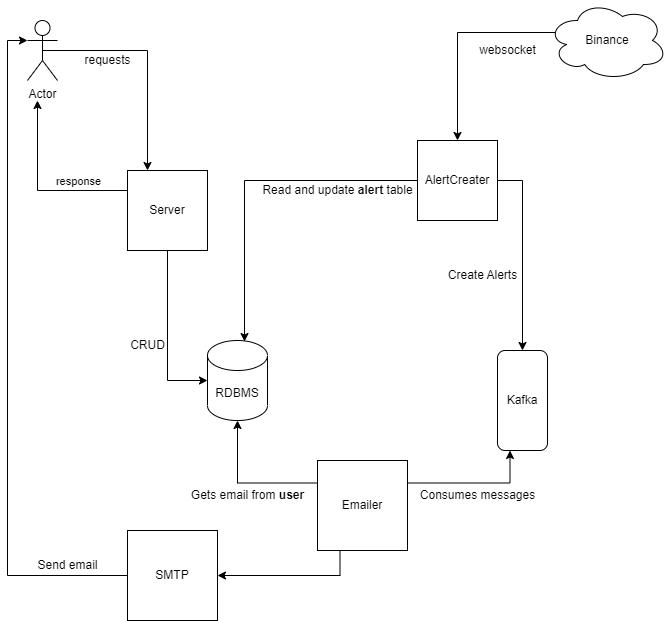

The diagram above was exported from draw.io. Its source (the exported page's mxGraphModel, read from the mxfile embedded in the PNG):
<mxGraphModel dx="1422" dy="762" grid="1" gridSize="10" guides="1" tooltips="1" connect="1" arrows="1" fold="1" page="1" pageScale="1" pageWidth="850" pageHeight="1100" math="0" shadow="0">
  <root>
    <mxCell id="0" />
    <mxCell id="1" parent="0" />
    <mxCell id="eIwScKcXWmpQ8TwoZofI-6" style="edgeStyle=orthogonalEdgeStyle;rounded=0;orthogonalLoop=1;jettySize=auto;html=1;exitX=0.5;exitY=1;exitDx=0;exitDy=0;entryX=0;entryY=0.5;entryDx=0;entryDy=0;entryPerimeter=0;" edge="1" parent="1" source="eIwScKcXWmpQ8TwoZofI-1" target="eIwScKcXWmpQ8TwoZofI-5">
      <mxGeometry relative="1" as="geometry" />
    </mxCell>
    <mxCell id="eIwScKcXWmpQ8TwoZofI-12" style="edgeStyle=orthogonalEdgeStyle;rounded=0;orthogonalLoop=1;jettySize=auto;html=1;exitX=0;exitY=0.25;exitDx=0;exitDy=0;" edge="1" parent="1" source="eIwScKcXWmpQ8TwoZofI-1">
      <mxGeometry relative="1" as="geometry">
        <mxPoint x="110" y="110" as="targetPoint" />
      </mxGeometry>
    </mxCell>
    <mxCell id="eIwScKcXWmpQ8TwoZofI-14" value="response" style="edgeLabel;html=1;align=center;verticalAlign=middle;resizable=0;points=[];" vertex="1" connectable="0" parent="eIwScKcXWmpQ8TwoZofI-12">
      <mxGeometry x="-0.3" y="4" relative="1" as="geometry">
        <mxPoint x="13" y="-14" as="offset" />
      </mxGeometry>
    </mxCell>
    <mxCell id="eIwScKcXWmpQ8TwoZofI-1" value="Server" style="whiteSpace=wrap;html=1;aspect=fixed;" vertex="1" parent="1">
      <mxGeometry x="200" y="180" width="80" height="80" as="geometry" />
    </mxCell>
    <mxCell id="eIwScKcXWmpQ8TwoZofI-3" style="edgeStyle=orthogonalEdgeStyle;rounded=0;orthogonalLoop=1;jettySize=auto;html=1;exitX=0.5;exitY=0.5;exitDx=0;exitDy=0;exitPerimeter=0;entryX=0.25;entryY=0;entryDx=0;entryDy=0;" edge="1" parent="1" source="eIwScKcXWmpQ8TwoZofI-2" target="eIwScKcXWmpQ8TwoZofI-1">
      <mxGeometry relative="1" as="geometry" />
    </mxCell>
    <mxCell id="eIwScKcXWmpQ8TwoZofI-2" value="Actor" style="shape=umlActor;verticalLabelPosition=bottom;verticalAlign=top;html=1;outlineConnect=0;" vertex="1" parent="1">
      <mxGeometry x="100" y="30" width="30" height="60" as="geometry" />
    </mxCell>
    <mxCell id="eIwScKcXWmpQ8TwoZofI-5" value="RDBMS" style="shape=cylinder3;whiteSpace=wrap;html=1;boundedLbl=1;backgroundOutline=1;size=15;" vertex="1" parent="1">
      <mxGeometry x="280" y="350" width="60" height="80" as="geometry" />
    </mxCell>
    <mxCell id="eIwScKcXWmpQ8TwoZofI-11" style="edgeStyle=orthogonalEdgeStyle;rounded=0;orthogonalLoop=1;jettySize=auto;html=1;exitX=0;exitY=0.5;exitDx=0;exitDy=0;entryX=0.617;entryY=0.013;entryDx=0;entryDy=0;entryPerimeter=0;" edge="1" parent="1" source="eIwScKcXWmpQ8TwoZofI-7" target="eIwScKcXWmpQ8TwoZofI-5">
      <mxGeometry relative="1" as="geometry" />
    </mxCell>
    <mxCell id="eIwScKcXWmpQ8TwoZofI-18" style="edgeStyle=orthogonalEdgeStyle;rounded=0;orthogonalLoop=1;jettySize=auto;html=1;exitX=1;exitY=0.5;exitDx=0;exitDy=0;entryX=0.5;entryY=0;entryDx=0;entryDy=0;" edge="1" parent="1" source="eIwScKcXWmpQ8TwoZofI-7" target="eIwScKcXWmpQ8TwoZofI-17">
      <mxGeometry relative="1" as="geometry" />
    </mxCell>
    <mxCell id="eIwScKcXWmpQ8TwoZofI-7" value="AlertCreater" style="whiteSpace=wrap;html=1;aspect=fixed;" vertex="1" parent="1">
      <mxGeometry x="490" y="150" width="80" height="80" as="geometry" />
    </mxCell>
    <mxCell id="eIwScKcXWmpQ8TwoZofI-9" style="edgeStyle=orthogonalEdgeStyle;rounded=0;orthogonalLoop=1;jettySize=auto;html=1;exitX=0.07;exitY=0.4;exitDx=0;exitDy=0;exitPerimeter=0;entryX=0.5;entryY=0;entryDx=0;entryDy=0;" edge="1" parent="1" source="eIwScKcXWmpQ8TwoZofI-8" target="eIwScKcXWmpQ8TwoZofI-7">
      <mxGeometry relative="1" as="geometry" />
    </mxCell>
    <mxCell id="eIwScKcXWmpQ8TwoZofI-8" value="Binance" style="ellipse;shape=cloud;whiteSpace=wrap;html=1;" vertex="1" parent="1">
      <mxGeometry x="620" y="10" width="120" height="80" as="geometry" />
    </mxCell>
    <mxCell id="eIwScKcXWmpQ8TwoZofI-10" value="websocket" style="text;html=1;align=center;verticalAlign=middle;resizable=0;points=[];autosize=1;strokeColor=none;fillColor=none;" vertex="1" parent="1">
      <mxGeometry x="540" y="45" width="80" height="30" as="geometry" />
    </mxCell>
    <mxCell id="eIwScKcXWmpQ8TwoZofI-13" value="requests" style="text;html=1;align=center;verticalAlign=middle;resizable=0;points=[];autosize=1;strokeColor=none;fillColor=none;" vertex="1" parent="1">
      <mxGeometry x="145" y="55" width="70" height="30" as="geometry" />
    </mxCell>
    <mxCell id="eIwScKcXWmpQ8TwoZofI-15" value="CRUD" style="text;html=1;align=center;verticalAlign=middle;resizable=0;points=[];autosize=1;strokeColor=none;fillColor=none;" vertex="1" parent="1">
      <mxGeometry x="190" y="340" width="60" height="30" as="geometry" />
    </mxCell>
    <mxCell id="eIwScKcXWmpQ8TwoZofI-16" value="Read and update &lt;b&gt;alert&lt;/b&gt; table" style="text;html=1;align=center;verticalAlign=middle;resizable=0;points=[];autosize=1;strokeColor=none;fillColor=none;" vertex="1" parent="1">
      <mxGeometry x="325" y="185" width="170" height="30" as="geometry" />
    </mxCell>
    <mxCell id="eIwScKcXWmpQ8TwoZofI-17" value="Kafka" style="rounded=1;whiteSpace=wrap;html=1;rotation=0;" vertex="1" parent="1">
      <mxGeometry x="570" y="360" width="50" height="100" as="geometry" />
    </mxCell>
    <mxCell id="eIwScKcXWmpQ8TwoZofI-19" value="Create Alerts" style="text;html=1;align=center;verticalAlign=middle;resizable=0;points=[];autosize=1;strokeColor=none;fillColor=none;" vertex="1" parent="1">
      <mxGeometry x="510" y="270" width="90" height="30" as="geometry" />
    </mxCell>
    <mxCell id="eIwScKcXWmpQ8TwoZofI-22" style="edgeStyle=orthogonalEdgeStyle;rounded=0;orthogonalLoop=1;jettySize=auto;html=1;exitX=1;exitY=0.25;exitDx=0;exitDy=0;entryX=0.25;entryY=1;entryDx=0;entryDy=0;" edge="1" parent="1" source="eIwScKcXWmpQ8TwoZofI-21" target="eIwScKcXWmpQ8TwoZofI-17">
      <mxGeometry relative="1" as="geometry" />
    </mxCell>
    <mxCell id="eIwScKcXWmpQ8TwoZofI-25" style="edgeStyle=orthogonalEdgeStyle;rounded=0;orthogonalLoop=1;jettySize=auto;html=1;exitX=0;exitY=0.25;exitDx=0;exitDy=0;entryX=0.5;entryY=1;entryDx=0;entryDy=0;entryPerimeter=0;" edge="1" parent="1" source="eIwScKcXWmpQ8TwoZofI-21" target="eIwScKcXWmpQ8TwoZofI-5">
      <mxGeometry relative="1" as="geometry" />
    </mxCell>
    <mxCell id="eIwScKcXWmpQ8TwoZofI-34" style="edgeStyle=orthogonalEdgeStyle;rounded=0;orthogonalLoop=1;jettySize=auto;html=1;exitX=0.25;exitY=1;exitDx=0;exitDy=0;entryX=1;entryY=0.5;entryDx=0;entryDy=0;" edge="1" parent="1" source="eIwScKcXWmpQ8TwoZofI-21" target="eIwScKcXWmpQ8TwoZofI-33">
      <mxGeometry relative="1" as="geometry" />
    </mxCell>
    <mxCell id="eIwScKcXWmpQ8TwoZofI-21" value="Emailer" style="whiteSpace=wrap;html=1;aspect=fixed;" vertex="1" parent="1">
      <mxGeometry x="390" y="470" width="90" height="90" as="geometry" />
    </mxCell>
    <mxCell id="eIwScKcXWmpQ8TwoZofI-23" value="Consumes messages" style="text;html=1;align=center;verticalAlign=middle;resizable=0;points=[];autosize=1;strokeColor=none;fillColor=none;" vertex="1" parent="1">
      <mxGeometry x="480" y="490" width="140" height="30" as="geometry" />
    </mxCell>
    <mxCell id="eIwScKcXWmpQ8TwoZofI-28" value="Gets email from &lt;b&gt;user&lt;/b&gt;" style="text;html=1;align=center;verticalAlign=middle;resizable=0;points=[];autosize=1;strokeColor=none;fillColor=none;" vertex="1" parent="1">
      <mxGeometry x="250" y="490" width="140" height="30" as="geometry" />
    </mxCell>
    <mxCell id="eIwScKcXWmpQ8TwoZofI-32" value="Send email" style="text;html=1;align=center;verticalAlign=middle;resizable=0;points=[];autosize=1;strokeColor=none;fillColor=none;" vertex="1" parent="1">
      <mxGeometry x="100" y="560" width="80" height="30" as="geometry" />
    </mxCell>
    <mxCell id="eIwScKcXWmpQ8TwoZofI-35" style="edgeStyle=orthogonalEdgeStyle;rounded=0;orthogonalLoop=1;jettySize=auto;html=1;exitX=0;exitY=0.5;exitDx=0;exitDy=0;entryX=0;entryY=0.3333333333333333;entryDx=0;entryDy=0;entryPerimeter=0;" edge="1" parent="1" source="eIwScKcXWmpQ8TwoZofI-33" target="eIwScKcXWmpQ8TwoZofI-2">
      <mxGeometry relative="1" as="geometry" />
    </mxCell>
    <mxCell id="eIwScKcXWmpQ8TwoZofI-33" value="SMTP" style="whiteSpace=wrap;html=1;aspect=fixed;" vertex="1" parent="1">
      <mxGeometry x="200" y="540" width="90" height="90" as="geometry" />
    </mxCell>
  </root>
</mxGraphModel>